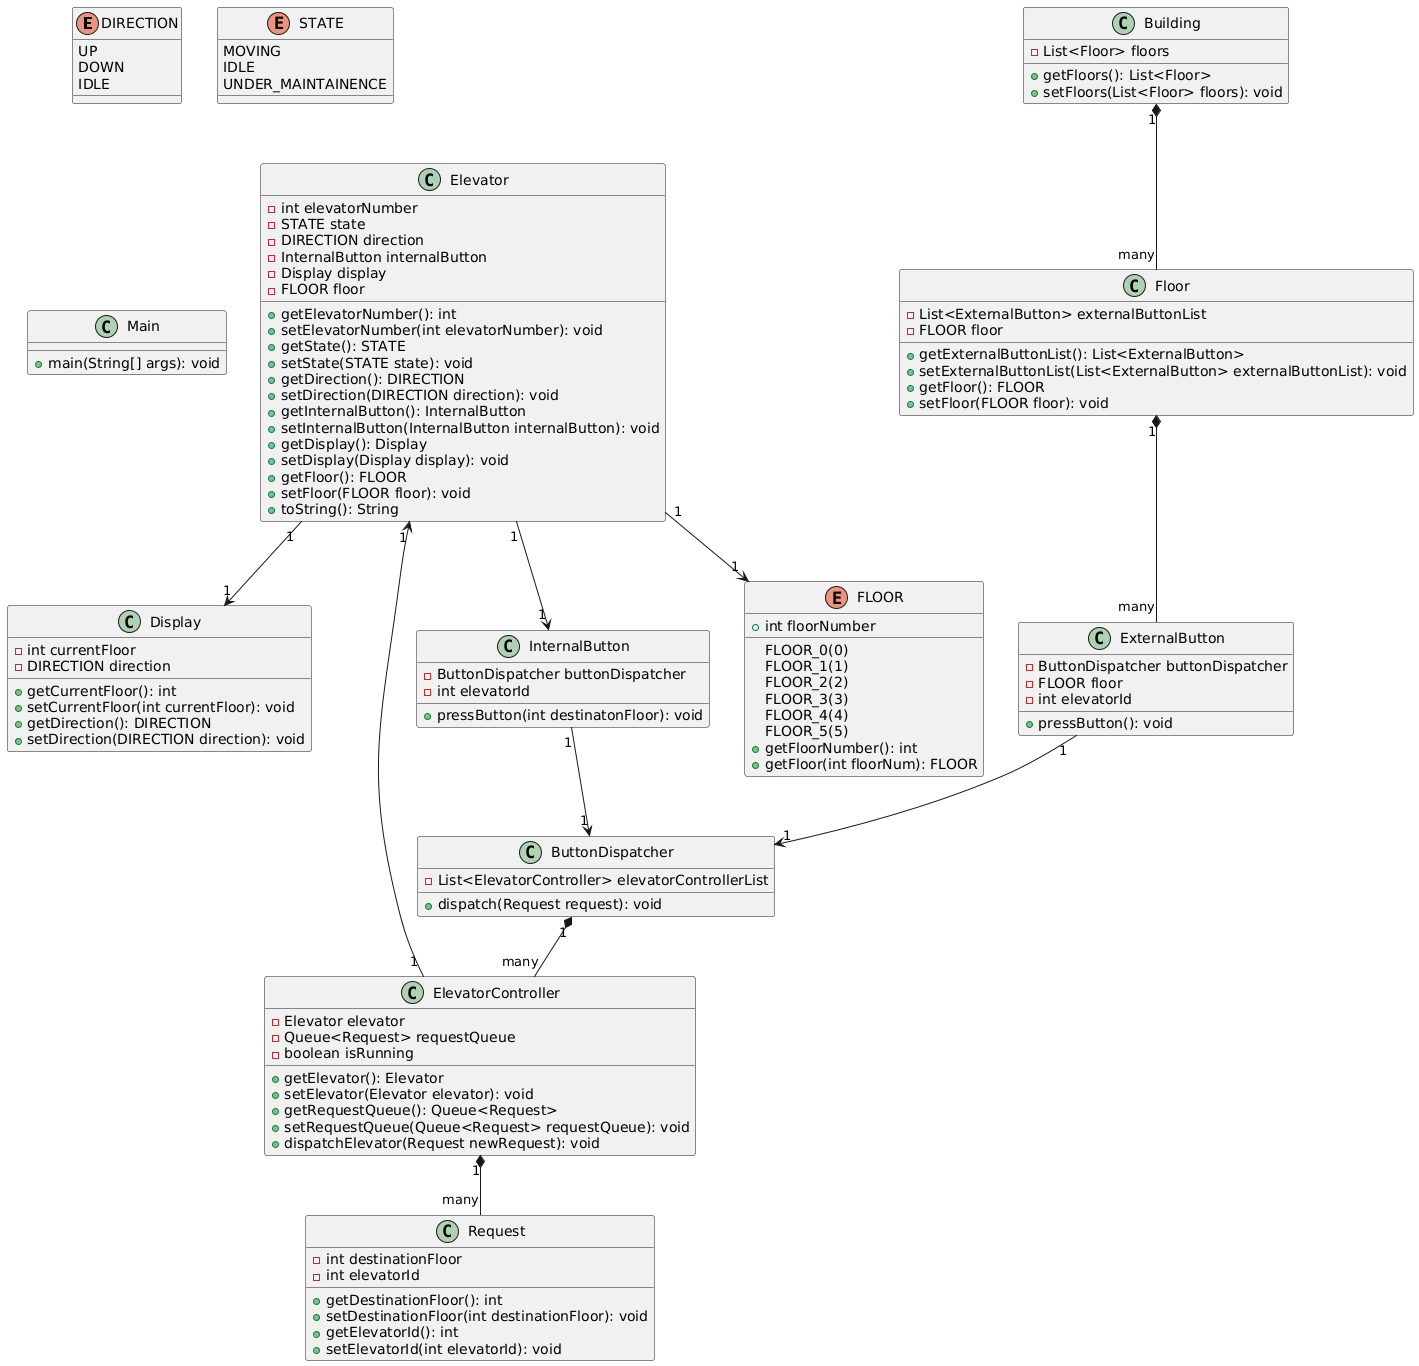

The diagram above was rendered by PlantUML. Its source (embedded in the PNG):
@startuml
' Enums
enum DIRECTION {
    UP
    DOWN
    IDLE
}

enum FLOOR {
    FLOOR_0(0)
    FLOOR_1(1)
    FLOOR_2(2)
    FLOOR_3(3)
    FLOOR_4(4)
    FLOOR_5(5)
    +int floorNumber
    +getFloorNumber(): int
    +getFloor(int floorNum): FLOOR
}

enum STATE {
    MOVING
    IDLE
    UNDER_MAINTAINENCE
}

' Classes
class Building {
    -List<Floor> floors
    +getFloors(): List<Floor>
    +setFloors(List<Floor> floors): void
}

class ButtonDispatcher {
    -List<ElevatorController> elevatorControllerList
    +dispatch(Request request): void
}

class Display {
    -int currentFloor
    -DIRECTION direction
    +getCurrentFloor(): int
    +setCurrentFloor(int currentFloor): void
    +getDirection(): DIRECTION
    +setDirection(DIRECTION direction): void
}

class Elevator {
    -int elevatorNumber
    -STATE state
    -DIRECTION direction
    -InternalButton internalButton
    -Display display
    -FLOOR floor
    +getElevatorNumber(): int
    +setElevatorNumber(int elevatorNumber): void
    +getState(): STATE
    +setState(STATE state): void
    +getDirection(): DIRECTION
    +setDirection(DIRECTION direction): void
    +getInternalButton(): InternalButton
    +setInternalButton(InternalButton internalButton): void
    +getDisplay(): Display
    +setDisplay(Display display): void
    +getFloor(): FLOOR
    +setFloor(FLOOR floor): void
    +toString(): String
}

class ElevatorController {
    -Elevator elevator
    -Queue<Request> requestQueue
    -boolean isRunning
    +getElevator(): Elevator
    +setElevator(Elevator elevator): void
    +getRequestQueue(): Queue<Request>
    +setRequestQueue(Queue<Request> requestQueue): void
    +dispatchElevator(Request newRequest): void
}

class ExternalButton {
    -ButtonDispatcher buttonDispatcher
    -FLOOR floor
    -int elevatorId
    +pressButton(): void
}

class Floor {
    -List<ExternalButton> externalButtonList
    -FLOOR floor
    +getExternalButtonList(): List<ExternalButton>
    +setExternalButtonList(List<ExternalButton> externalButtonList): void
    +getFloor(): FLOOR
    +setFloor(FLOOR floor): void
}

class InternalButton {
    -ButtonDispatcher buttonDispatcher
    -int elevatorId
    +pressButton(int destinatonFloor): void
}

class Request {
    -int destinationFloor
    -int elevatorId
    +getDestinationFloor(): int
    +setDestinationFloor(int destinationFloor): void
    +getElevatorId(): int
    +setElevatorId(int elevatorId): void
}

class Main {
    +main(String[] args): void
}

' Relationships
Building "1" *-- "many" Floor
Floor "1" *-- "many" ExternalButton
ExternalButton "1" --> "1" ButtonDispatcher
InternalButton "1" --> "1" ButtonDispatcher
ButtonDispatcher "1" *-- "many" ElevatorController
ElevatorController "1" --> "1" Elevator
Elevator "1" --> "1" Display
Elevator "1" --> "1" InternalButton
Elevator "1" --> "1" FLOOR
ElevatorController "1" *-- "many" Request
@enduml